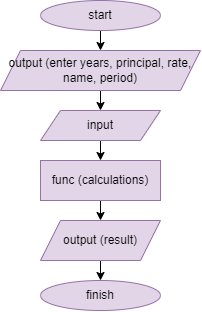

The diagram above was exported from draw.io. Its source (the exported page's mxGraphModel, read from the mxfile embedded in the PNG):
<mxGraphModel dx="800" dy="405" grid="1" gridSize="10" guides="1" tooltips="1" connect="1" arrows="1" fold="1" page="1" pageScale="1" pageWidth="827" pageHeight="1169" math="0" shadow="0">
  <root>
    <mxCell id="0" />
    <mxCell id="1" parent="0" />
    <mxCell id="Dh0gzaKy2QsWmI4s_z7Q-12" style="edgeStyle=orthogonalEdgeStyle;rounded=0;orthogonalLoop=1;jettySize=auto;html=1;exitX=0.5;exitY=1;exitDx=0;exitDy=0;entryX=0.5;entryY=0;entryDx=0;entryDy=0;" edge="1" parent="1" source="Dh0gzaKy2QsWmI4s_z7Q-1" target="Dh0gzaKy2QsWmI4s_z7Q-2">
      <mxGeometry relative="1" as="geometry" />
    </mxCell>
    <mxCell id="Dh0gzaKy2QsWmI4s_z7Q-1" value="start" style="ellipse;whiteSpace=wrap;html=1;fillColor=#e1d5e7;strokeColor=#9673a6;" vertex="1" parent="1">
      <mxGeometry x="300" y="20" width="120" height="30" as="geometry" />
    </mxCell>
    <mxCell id="Dh0gzaKy2QsWmI4s_z7Q-13" style="edgeStyle=orthogonalEdgeStyle;rounded=0;orthogonalLoop=1;jettySize=auto;html=1;exitX=0.5;exitY=1;exitDx=0;exitDy=0;entryX=0.5;entryY=0;entryDx=0;entryDy=0;" edge="1" parent="1" source="Dh0gzaKy2QsWmI4s_z7Q-2" target="Dh0gzaKy2QsWmI4s_z7Q-7">
      <mxGeometry relative="1" as="geometry" />
    </mxCell>
    <mxCell id="Dh0gzaKy2QsWmI4s_z7Q-2" value="output (enter years, principal, rate, name, period)" style="shape=parallelogram;perimeter=parallelogramPerimeter;whiteSpace=wrap;html=1;fixedSize=1;fillColor=#e1d5e7;strokeColor=#9673a6;" vertex="1" parent="1">
      <mxGeometry x="260" y="70" width="200" height="40" as="geometry" />
    </mxCell>
    <mxCell id="Dh0gzaKy2QsWmI4s_z7Q-14" style="edgeStyle=orthogonalEdgeStyle;rounded=0;orthogonalLoop=1;jettySize=auto;html=1;exitX=0.5;exitY=1;exitDx=0;exitDy=0;entryX=0.5;entryY=0;entryDx=0;entryDy=0;" edge="1" parent="1" source="Dh0gzaKy2QsWmI4s_z7Q-7" target="Dh0gzaKy2QsWmI4s_z7Q-8">
      <mxGeometry relative="1" as="geometry" />
    </mxCell>
    <mxCell id="Dh0gzaKy2QsWmI4s_z7Q-7" value="input" style="shape=parallelogram;perimeter=parallelogramPerimeter;whiteSpace=wrap;html=1;fixedSize=1;fillColor=#e1d5e7;strokeColor=#9673a6;" vertex="1" parent="1">
      <mxGeometry x="300" y="130" width="120" height="30" as="geometry" />
    </mxCell>
    <mxCell id="Dh0gzaKy2QsWmI4s_z7Q-15" style="edgeStyle=orthogonalEdgeStyle;rounded=0;orthogonalLoop=1;jettySize=auto;html=1;exitX=0.5;exitY=1;exitDx=0;exitDy=0;entryX=0.5;entryY=0;entryDx=0;entryDy=0;" edge="1" parent="1" source="Dh0gzaKy2QsWmI4s_z7Q-8" target="Dh0gzaKy2QsWmI4s_z7Q-9">
      <mxGeometry relative="1" as="geometry" />
    </mxCell>
    <mxCell id="Dh0gzaKy2QsWmI4s_z7Q-8" value="func (calculations)" style="rounded=0;whiteSpace=wrap;html=1;fillColor=#e1d5e7;strokeColor=#9673a6;" vertex="1" parent="1">
      <mxGeometry x="300" y="180" width="120" height="40" as="geometry" />
    </mxCell>
    <mxCell id="Dh0gzaKy2QsWmI4s_z7Q-16" style="edgeStyle=orthogonalEdgeStyle;rounded=0;orthogonalLoop=1;jettySize=auto;html=1;exitX=0.5;exitY=1;exitDx=0;exitDy=0;entryX=0.5;entryY=0;entryDx=0;entryDy=0;" edge="1" parent="1" source="Dh0gzaKy2QsWmI4s_z7Q-9" target="Dh0gzaKy2QsWmI4s_z7Q-10">
      <mxGeometry relative="1" as="geometry" />
    </mxCell>
    <mxCell id="Dh0gzaKy2QsWmI4s_z7Q-9" value="output (result)" style="shape=parallelogram;perimeter=parallelogramPerimeter;whiteSpace=wrap;html=1;fixedSize=1;fillColor=#e1d5e7;strokeColor=#9673a6;" vertex="1" parent="1">
      <mxGeometry x="300" y="240" width="120" height="40" as="geometry" />
    </mxCell>
    <mxCell id="Dh0gzaKy2QsWmI4s_z7Q-10" value="finish" style="ellipse;whiteSpace=wrap;html=1;fillColor=#e1d5e7;strokeColor=#9673a6;" vertex="1" parent="1">
      <mxGeometry x="300" y="300" width="120" height="30" as="geometry" />
    </mxCell>
    <mxCell id="Dh0gzaKy2QsWmI4s_z7Q-11" style="edgeStyle=orthogonalEdgeStyle;rounded=0;orthogonalLoop=1;jettySize=auto;html=1;exitX=0.5;exitY=1;exitDx=0;exitDy=0;" edge="1" parent="1" source="Dh0gzaKy2QsWmI4s_z7Q-9" target="Dh0gzaKy2QsWmI4s_z7Q-9">
      <mxGeometry relative="1" as="geometry" />
    </mxCell>
  </root>
</mxGraphModel>